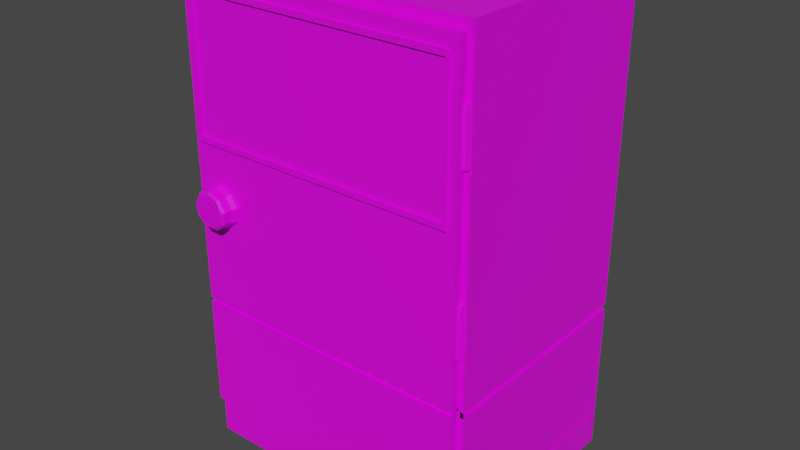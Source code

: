 # Source: electric_cabinet.blend  (saved by Blender 2.90.8; exported with 4.5.12 LTS)
import bpy
from mathutils import Matrix  # noqa: F401  (used for matrix-valued properties, if any)

bpy.ops.wm.read_factory_settings(use_empty=True)
scene = bpy.context.scene
scene.name = 'Scene'

# ---- collections
col_collection = bpy.data.collections.new('Collection'); scene.collection.children.link(col_collection)

# ---- images (referenced by path relative to the original .blend; pixels are not part of the script)
import os
ASSET_DIR = os.environ.get("B2B_ASSET_DIR", "")  # directory of the original .blend (textures are referenced by path, not embedded)
HERE = os.path.dirname(os.path.abspath(__file__))  # packed textures are extracted next to this script under _unpacked/

def load_image(name, relpath, width, height, colorspace="sRGB"):
    """Load a texture the original file referenced (path relative to the .blend, or extracted next to this script)."""
    p = next((c for c in (os.path.join(HERE, relpath), os.path.join(ASSET_DIR, relpath)) if relpath and os.path.exists(c)), "")
    if p:
        img = bpy.data.images.load(p, check_existing=True)
        img.name = name
    else:  # same state as the original file: an image datablock whose file is absent (Cycles renders it pink)
        img = bpy.data.images.new(name, width, height)
        img.source = "FILE"
        img.filepath = "//" + (relpath or name)
    img.colorspace_settings.name = colorspace
    return img
img_imphenziapalette01_png = load_image('ImphenziaPalette01.png', 'ImphenziaPalette01.png', 1024, 1024, 'sRGB')

# ---- materials (node trees are filled in below, after node groups)
mat_material = bpy.data.materials.new('Material')
mat_material.alpha_threshold = 0.0
mat_material.use_transparent_shadow = False
mat_material.line_color = (0.0, 0.0, 0.0, 1.0)

# ---- material node trees
mat_material.use_nodes = True; mat_material.node_tree.nodes.clear()
_N = mat_material.node_tree.nodes; _L = mat_material.node_tree.links
n0 = _N.new('ShaderNodeOutputMaterial'); n0.name = 'Material Output'; n0.location = (300, 300)
n1 = _N.new('ShaderNodeTexImage'); n1.name = 'Image Texture'; n1.location = (-264, 215)
n1.image = img_imphenziapalette01_png
n1.interpolation = 'Closest'
n2 = _N.new('ShaderNodeBsdfPrincipled'); n2.name = 'Principled BSDF'; n2.location = (10, 300)
n2.distribution = 'GGX'
n2.subsurface_method = 'BURLEY'
n2.inputs[2].default_value = 0.4
n2.inputs[3].default_value = 1.45
n2.inputs[27].default_value = (0.0, 0.0, 0.0, 1.0)
n2.inputs[28].default_value = 1.0
_L.new(n2.outputs[0], n0.inputs[0])
_L.new(n1.outputs[0], n2.inputs[0])
n0.is_active_output = True

# ---- world
world_world = bpy.data.worlds.new('World'); scene.world = world_world
world_world.use_nodes = True; world_world.node_tree.nodes.clear()
_N = world_world.node_tree.nodes; _L = world_world.node_tree.links
n0 = _N.new('ShaderNodeOutputWorld'); n0.name = 'World Output'; n0.location = (300, 300)
n1 = _N.new('ShaderNodeBackground'); n1.name = 'Background'; n1.location = (10, 300)
n1.inputs[0].default_value = (0.05088, 0.05088, 0.05088, 1.0)
_L.new(n1.outputs[0], n0.inputs[0])
n0.is_active_output = True
world_world.color = (0.05088, 0.05088, 0.05088)
world_world.use_sun_shadow = False
world_world.sun_shadow_jitter_overblur = 0.0

# ---- meshes
me_cube_001 = bpy.data.meshes.new('Cube.001')
me_cube_001.from_pydata([(-1.0, -1.0, -1.0), (-0.9625, -1.0, 0.9625), (-1.0, 1.0, -1.0), (-1.0, 1.0, 1.0), (1.0, -1.0, -1.0), (0.9625, -1.0, 0.9625), (1.0, 1.0, -1.0), (1.0, 1.0, 1.0), (-1.0, -1.0, -0.8606), (-1.0, 1.0, -0.8606), (1.0, 1.0, -0.8606), (1.0, -1.0, -0.8606), (-0.9625, -1.0, -0.8105), (-1.0, 1.0, -0.848), (1.0, 1.0, -0.848), (0.9625, -1.0, -0.8105), (-1.0, -1.0, -0.848), (-1.0, -1.0, 1.0), (1.0, -1.0, 1.0), (1.0, -1.0, -0.848), (-1.0, -1.0, -0.3462), (-1.0, 1.0, -0.3462), (1.0, 1.0, -0.3462), (1.0, -1.0, -0.3462), (-0.9625, -1.0, -0.3291), (0.9625, -1.0, -0.3291), (-1.0, 1.0, -0.3685), (1.0, 1.0, -0.3685), (1.0, -1.0, -0.3685), (0.9625, -1.0, -0.3505), (-1.0, -1.0, -0.3685), (-0.9625, -1.0, -0.3505), (-0.9625, 0.9588, 0.9625), (0.9625, 0.9588, 0.9625), (-0.9625, 0.9588, -0.8105), (0.9625, 0.9588, -0.8105), (-0.9625, 0.9588, -0.3291), (0.9625, 0.9588, -0.3291), (0.9625, 0.9588, -0.3505), (-0.9625, 0.9588, -0.3505), (-0.9833, 0.9833, -0.848), (-0.9833, 0.9833, -0.8606), (0.9833, 0.9833, -0.848), (0.9833, 0.9833, -0.8606), (0.9764, -1.0, -0.848), (0.9764, -1.0, -0.8606), (-0.9764, -1.0, -0.8606), (-0.9764, -1.0, -0.848), (-0.9761, -1.0, -0.3685), (-0.9761, -1.0, -0.3462), (0.9831, 0.9831, -0.3462), (0.9761, -1.0, -0.3462), (-0.9831, 0.9831, -0.3462), (-0.9831, 0.9831, -0.3685), (0.9831, 0.9831, -0.3685), (0.9761, -1.0, -0.3685), (0.9544, -0.94, 0.7056), (0.9544, -0.94, 0.7468), (0.9834, -0.956, 0.7056), (0.9834, -0.956, 0.7468), (0.9954, -0.9947, 0.7056), (0.9954, -0.9947, 0.7468), (0.9834, -1.033, 0.7056), (0.9834, -1.033, 0.7468), (0.9544, -1.049, 0.7056), (0.9544, -1.049, 0.7468), (0.9253, -1.033, 0.7056), (0.9253, -1.033, 0.7468), (0.9133, -0.9947, 0.7056), (0.9133, -0.9947, 0.7468), (0.9253, -0.956, 0.7056), (0.9253, -0.956, 0.7468), (0.9544, -0.94, 0.6229), (0.9544, -0.94, 0.664), (0.9834, -0.956, 0.6229), (0.9834, -0.956, 0.664), (0.9954, -0.9947, 0.6229), (0.9954, -0.9947, 0.664), (0.9834, -1.033, 0.6229), (0.9834, -1.033, 0.664), (0.9544, -1.049, 0.6229), (0.9544, -1.049, 0.664), (0.9253, -1.033, 0.6229), (0.9253, -1.033, 0.664), (0.9133, -0.9947, 0.6229), (0.9133, -0.9947, 0.664), (0.9253, -0.956, 0.6229), (0.9253, -0.956, 0.664), (0.9544, -0.94, 0.5402), (0.9544, -0.94, 0.5813), (0.9834, -0.956, 0.5402), (0.9834, -0.956, 0.5813), (0.9954, -0.9947, 0.5402), (0.9954, -0.9947, 0.5813), (0.9834, -1.033, 0.5402), (0.9834, -1.033, 0.5813), (0.9544, -1.049, 0.5402), (0.9544, -1.049, 0.5813), (0.9253, -1.033, 0.5402), (0.9253, -1.033, 0.5813), (0.9133, -0.9947, 0.5402), (0.9133, -0.9947, 0.5813), (0.9253, -0.956, 0.5402), (0.9253, -0.956, 0.5813), (0.9544, -0.94, 0.03313), (0.9544, -0.94, 0.07429), (0.9834, -0.956, 0.03313), (0.9834, -0.956, 0.07429), (0.9954, -0.9947, 0.03313), (0.9954, -0.9947, 0.07429), (0.9834, -1.033, 0.03313), (0.9834, -1.033, 0.07429), (0.9544, -1.049, 0.03313), (0.9544, -1.049, 0.07429), (0.9253, -1.033, 0.03313), (0.9253, -1.033, 0.07429), (0.9133, -0.9947, 0.03313), (0.9133, -0.9947, 0.07429), (0.9253, -0.956, 0.03313), (0.9253, -0.956, 0.07429), (0.9544, -0.94, -0.04959), (0.9544, -0.94, -0.008435), (0.9834, -0.956, -0.04959), (0.9834, -0.956, -0.008435), (0.9954, -0.9947, -0.04959), (0.9954, -0.9947, -0.008435), (0.9834, -1.033, -0.04959), (0.9834, -1.033, -0.008435), (0.9544, -1.049, -0.04959), (0.9544, -1.049, -0.008435), (0.9253, -1.033, -0.04959), (0.9253, -1.033, -0.008435), (0.9133, -0.9947, -0.04959), (0.9133, -0.9947, -0.008435), (0.9253, -0.956, -0.04959), (0.9253, -0.956, -0.008435), (0.9544, -0.94, -0.1323), (0.9544, -0.94, -0.09116), (0.9834, -0.956, -0.1323), (0.9834, -0.956, -0.09116), (0.9954, -0.9947, -0.1323), (0.9954, -0.9947, -0.09116), (0.9834, -1.033, -0.1323), (0.9834, -1.033, -0.09116), (0.9544, -1.049, -0.1323), (0.9544, -1.049, -0.09116), (0.9253, -1.033, -0.1323), (0.9253, -1.033, -0.09116), (0.9133, -0.9947, -0.1323), (0.9133, -0.9947, -0.09116), (0.9253, -0.956, -0.1323), (0.9253, -0.956, -0.09116)], [], [(20, 17, 3, 21), (21, 3, 7, 22), (22, 7, 18, 23), (2, 6, 4, 0), (7, 3, 17, 18), (4, 11, 8, 0), (6, 10, 11, 4), (2, 9, 10, 6), (0, 8, 9, 2), (47, 46, 45, 44), (13, 14, 42, 40), (11, 10, 43, 45), (24, 1, 17, 20), (1, 5, 18, 17), (29, 15, 19, 28), (15, 12, 16, 19), (5, 25, 23, 18), (31, 24, 20, 30), (22, 23, 51, 50), (28, 27, 54, 55), (20, 21, 52, 49), (16, 30, 26, 13), (13, 26, 27, 14), (14, 27, 28, 19), (12, 31, 30, 16), (25, 29, 28, 23), (29, 25, 37, 38), (1, 24, 36, 32), (12, 15, 35, 34), (24, 31, 39, 36), (5, 1, 32, 33), (31, 12, 34, 39), (25, 5, 33, 37), (15, 29, 38, 35), (36, 39, 34, 35, 38, 37, 33, 32), (43, 42, 44, 45), (41, 40, 42, 43), (46, 47, 40, 41), (10, 9, 41, 43), (16, 13, 40, 47), (14, 19, 44, 42), (9, 8, 46, 41), (54, 50, 51, 55), (53, 52, 50, 54), (48, 49, 52, 53), (26, 30, 48, 53), (23, 28, 55, 51), (30, 20, 49, 48), (21, 22, 50, 52), (27, 26, 53, 54), (56, 57, 59, 58), (58, 59, 61, 60), (60, 61, 63, 62), (62, 63, 65, 64), (64, 65, 67, 66), (66, 67, 69, 68), (59, 57, 71, 69, 67, 65, 63, 61), (68, 69, 71, 70), (70, 71, 57, 56), (56, 58, 60, 62, 64, 66, 68, 70), (72, 73, 75, 74), (74, 75, 77, 76), (76, 77, 79, 78), (78, 79, 81, 80), (80, 81, 83, 82), (82, 83, 85, 84), (75, 73, 87, 85, 83, 81, 79, 77), (84, 85, 87, 86), (86, 87, 73, 72), (72, 74, 76, 78, 80, 82, 84, 86), (88, 89, 91, 90), (90, 91, 93, 92), (92, 93, 95, 94), (94, 95, 97, 96), (96, 97, 99, 98), (98, 99, 101, 100), (91, 89, 103, 101, 99, 97, 95, 93), (100, 101, 103, 102), (102, 103, 89, 88), (88, 90, 92, 94, 96, 98, 100, 102), (104, 105, 107, 106), (106, 107, 109, 108), (108, 109, 111, 110), (110, 111, 113, 112), (112, 113, 115, 114), (114, 115, 117, 116), (107, 105, 119, 117, 115, 113, 111, 109), (116, 117, 119, 118), (118, 119, 105, 104), (104, 106, 108, 110, 112, 114, 116, 118), (120, 121, 123, 122), (122, 123, 125, 124), (124, 125, 127, 126), (126, 127, 129, 128), (128, 129, 131, 130), (130, 131, 133, 132), (123, 121, 135, 133, 131, 129, 127, 125), (132, 133, 135, 134), (134, 135, 121, 120), (120, 122, 124, 126, 128, 130, 132, 134), (136, 137, 139, 138), (138, 139, 141, 140), (140, 141, 143, 142), (142, 143, 145, 144), (144, 145, 147, 146), (146, 147, 149, 148), (139, 137, 151, 149, 147, 145, 143, 141), (148, 149, 151, 150), (150, 151, 137, 136), (136, 138, 140, 142, 144, 146, 148, 150)])
_uv = me_cube_001.uv_layers.new(name='UVMap')
_uv.uv.foreach_set('vector', [0.3031, 0.0669, 0.3031, 0.0669, 0.3031, 0.0669, 0.3031, 0.0669, 0.3031, 0.0669, 0.3031, 0.0669, 0.3031, 0.0669, 0.3031, 0.0669, 0.3031, 0.0669, 0.3031, 0.0669, 0.3031, 0.0669, 0.3031, 0.0669, 0.3031, 0.0669, 0.3031, 0.0669, 0.3031, 0.0669, 0.3031, 0.0669, 0.3031, 0.0669, 0.3031, 0.0669, 0.3031, 0.0669, 0.3031, 0.0669, 0.3031, 0.0669, 0.3031, 0.0669, 0.3031, 0.0669, 0.3031, 0.0669, 0.3031, 0.0669, 0.3031, 0.0669, 0.3031, 0.0669, 0.3031, 0.0669, 0.3031, 0.0669, 0.3031, 0.0669, 0.3031, 0.0669, 0.3031, 0.0669, 0.3031, 0.0669, 0.3031, 0.0669, 0.3031, 0.0669, 0.3031, 0.0669, 0.3031, 0.0669, 0.3031, 0.0669, 0.3031, 0.0669, 0.3031, 0.0669, 0.3031, 0.0669, 0.3031, 0.0669, 0.3031, 0.0669, 0.3031, 0.0669, 0.3031, 0.0669, 0.3031, 0.0669, 0.3031, 0.0669, 0.3031, 0.0669, 0.3031, 0.0669, 0.3031, 0.0669, 0.3031, 0.0669, 0.3031, 0.0669, 0.3031, 0.0669, 0.3031, 0.0669, 0.3031, 0.0669, 0.3031, 0.0669, 0.3031, 0.0669, 0.3031, 0.0669, 0.3031, 0.0669, 0.3031, 0.0669, 0.3031, 0.0669, 0.3031, 0.0669, 0.3031, 0.0669, 0.3031, 0.0669, 0.3031, 0.0669, 0.3031, 0.0669, 0.3031, 0.0669, 0.3031, 0.0669, 0.3031, 0.0669, 0.3031, 0.0669, 0.3031, 0.0669, 0.3031, 0.0669, 0.3031, 0.0669, 0.3031, 0.0669, 0.3031, 0.0669, 0.3031, 0.0669, 0.3031, 0.0669, 0.3031, 0.0669, 0.3031, 0.0669, 0.3031, 0.0669, 0.3031, 0.0669, 0.3031, 0.0669, 0.3031, 0.0669, 0.3031, 0.0669, 0.3031, 0.0669, 0.3031, 0.0669, 0.3031, 0.0669, 0.3031, 0.0669, 0.3031, 0.0669, 0.3031, 0.0669, 0.3031, 0.0669, 0.3031, 0.0669, 0.3031, 0.0669, 0.3031, 0.0669, 0.3031, 0.0669, 0.3031, 0.0669, 0.3031, 0.0669, 0.3031, 0.0669, 0.3031, 0.0669, 0.3031, 0.0669, 0.3031, 0.0669, 0.3031, 0.0669, 0.3031, 0.0669, 0.3031, 0.0669, 0.3031, 0.0669, 0.3031, 0.0669, 0.3031, 0.0669, 0.3031, 0.0669, 0.3031, 0.0669, 0.3031, 0.0669, 0.3031, 0.0669, 0.3031, 0.0669, 0.3031, 0.0669, 0.3031, 0.0669, 0.3031, 0.0669, 0.3031, 0.0669, 0.3031, 0.0669, 0.3031, 0.0669, 0.3031, 0.0669, 0.3031, 0.0669, 0.3031, 0.0669, 0.3031, 0.0669, 0.3031, 0.0669, 0.3031, 0.0669, 0.3031, 0.0669, 0.3031, 0.0669, 0.3031, 0.0669, 0.3031, 0.0669, 0.3031, 0.0669, 0.3031, 0.0669, 0.3031, 0.0669, 0.3031, 0.0669, 0.3031, 0.0669, 0.3031, 0.0669, 0.3031, 0.0669, 0.3031, 0.0669, 0.3031, 0.0669, 0.3031, 0.0669, 0.3031, 0.0669, 0.3031, 0.0669, 0.3031, 0.0669, 0.3031, 0.0669, 0.3031, 0.0669, 0.3031, 0.0669, 0.3031, 0.0669, 0.3031, 0.0669, 0.3031, 0.0669, 0.3031, 0.0669, 0.3031, 0.0669, 0.3031, 0.0669, 0.3031, 0.0669, 0.3031, 0.0669, 0.3031, 0.0669, 0.3031, 0.0669, 0.3031, 0.0669, 0.3031, 0.0669, 0.3031, 0.0669, 0.3031, 0.0669, 0.3031, 0.0669, 0.3031, 0.0669, 0.3031, 0.0669, 0.3031, 0.0669, 0.3031, 0.0669, 0.3031, 0.0669, 0.3031, 0.0669, 0.3031, 0.0669, 0.3031, 0.0669, 0.3031, 0.0669, 0.3031, 0.0669, 0.3031, 0.0669, 0.3031, 0.0669, 0.3031, 0.0669, 0.3031, 0.0669, 0.3031, 0.0669, 0.3031, 0.0669, 0.3031, 0.0669, 0.3031, 0.0669, 0.3031, 0.0669, 0.3031, 0.0669, 0.3031, 0.0669, 0.3031, 0.0669, 0.3031, 0.0669, 0.3031, 0.0669, 0.3031, 0.0669, 0.3031, 0.0669, 0.3031, 0.0669, 0.3031, 0.0669, 0.3031, 0.0669, 0.3031, 0.0669, 0.3031, 0.0669, 0.3031, 0.0669, 0.3031, 0.0669, 0.3031, 0.0669, 0.3031, 0.0669, 0.3031, 0.0669, 0.3031, 0.0669, 0.3031, 0.0669, 0.3031, 0.0669, 0.3031, 0.0669, 0.3031, 0.0669, 0.3031, 0.0669, 0.3031, 0.0669, 0.3031, 0.0669, 0.3031, 0.0669, 0.4311, 0.9208, 0.4311, 0.9208, 0.4311, 0.9208, 0.4311, 0.9208, 0.4311, 0.9208, 0.4311, 0.9208, 0.4311, 0.9208, 0.4311, 0.9208, 0.4311, 0.9208, 0.4311, 0.9208, 0.4311, 0.9208, 0.4311, 0.9208, 0.4311, 0.9208, 0.4311, 0.9208, 0.4311, 0.9208, 0.4311, 0.9208, 0.4311, 0.9208, 0.4311, 0.9208, 0.4311, 0.9208, 0.4311, 0.9208, 0.4311, 0.9208, 0.4311, 0.9208, 0.4311, 0.9208, 0.4311, 0.9208, 0.4311, 0.9208, 0.4311, 0.9208, 0.4311, 0.9208, 0.4311, 0.9208, 0.4311, 0.9208, 0.4311, 0.9208, 0.4311, 0.9208, 0.4311, 0.9208, 0.4311, 0.9208, 0.4311, 0.9208, 0.4311, 0.9208, 0.4311, 0.9208, 0.4311, 0.9208, 0.4311, 0.9208, 0.4311, 0.9208, 0.4311, 0.9208, 0.4311, 0.9208, 0.4311, 0.9208, 0.4311, 0.9208, 0.4311, 0.9208, 0.4311, 0.9208, 0.4311, 0.9208, 0.4311, 0.9208, 0.4311, 0.9208, 0.4311, 0.9208, 0.4311, 0.9208, 0.4311, 0.9208, 0.4311, 0.9208, 0.4311, 0.9208, 0.4311, 0.9208, 0.4311, 0.9208, 0.4311, 0.9208, 0.4311, 0.9208, 0.4311, 0.9208, 0.4311, 0.9208, 0.4311, 0.9208, 0.4311, 0.9208, 0.4311, 0.9208, 0.4311, 0.9208, 0.4311, 0.9208, 0.4311, 0.9208, 0.4311, 0.9208, 0.4311, 0.9208, 0.4311, 0.9208, 0.4311, 0.9208, 0.4311, 0.9208, 0.4311, 0.9208, 0.4311, 0.9208, 0.4311, 0.9208, 0.4311, 0.9208, 0.4311, 0.9208, 0.4311, 0.9208, 0.4311, 0.9208, 0.4311, 0.9208, 0.4311, 0.9208, 0.4311, 0.9208, 0.4311, 0.9208, 0.4311, 0.9208, 0.4311, 0.9208, 0.4311, 0.9208, 0.4311, 0.9208, 0.4311, 0.9208, 0.4311, 0.9208, 0.4311, 0.9208, 0.4311, 0.9208, 0.4311, 0.9208, 0.4311, 0.9208, 0.4311, 0.9208, 0.4311, 0.9208, 0.4311, 0.9208, 0.4311, 0.9208, 0.4311, 0.9208, 0.4311, 0.9208, 0.4311, 0.9208, 0.4311, 0.9208, 0.4311, 0.9208, 0.4311, 0.9208, 0.4311, 0.9208, 0.4311, 0.9208, 0.4311, 0.9208, 0.4311, 0.9208, 0.4311, 0.9208, 0.4311, 0.9208, 0.4311, 0.9208, 0.4311, 0.9208, 0.4311, 0.9208, 0.4311, 0.9208, 0.4311, 0.9208, 0.4311, 0.9208, 0.4311, 0.9208, 0.4311, 0.9208, 0.4311, 0.9208, 0.4311, 0.9208, 0.4311, 0.9208, 0.4311, 0.9208, 0.4311, 0.9208, 0.4311, 0.9208, 0.4311, 0.9208, 0.4311, 0.9208, 0.4311, 0.9208, 0.4311, 0.9208, 0.4311, 0.9208, 0.4311, 0.9208, 0.4311, 0.9208, 0.4311, 0.9208, 0.4311, 0.9208, 0.4311, 0.9208, 0.4311, 0.9208, 0.4311, 0.9208, 0.4311, 0.9208, 0.4311, 0.9208, 0.4311, 0.9208, 0.4311, 0.9208, 0.4311, 0.9208, 0.4311, 0.9208, 0.4311, 0.9208, 0.4311, 0.9208, 0.4311, 0.9208, 0.4311, 0.9208, 0.4311, 0.9208, 0.4311, 0.9208, 0.4311, 0.9208, 0.4311, 0.9208, 0.4311, 0.9208, 0.4311, 0.9208, 0.4311, 0.9208, 0.4311, 0.9208, 0.4311, 0.9208, 0.4311, 0.9208, 0.4311, 0.9208, 0.4311, 0.9208, 0.4311, 0.9208, 0.4311, 0.9208, 0.4311, 0.9208, 0.4311, 0.9208, 0.4311, 0.9208, 0.4311, 0.9208, 0.4311, 0.9208, 0.4311, 0.9208, 0.4311, 0.9208, 0.4311, 0.9208, 0.4311, 0.9208, 0.4311, 0.9208, 0.4311, 0.9208, 0.4311, 0.9208, 0.4311, 0.9208, 0.4311, 0.9208, 0.4311, 0.9208, 0.4311, 0.9208, 0.4311, 0.9208, 0.4311, 0.9208, 0.4311, 0.9208, 0.4311, 0.9208, 0.4311, 0.9208, 0.4311, 0.9208, 0.4311, 0.9208, 0.4311, 0.9208, 0.4311, 0.9208, 0.4311, 0.9208, 0.4311, 0.9208, 0.4311, 0.9208, 0.4311, 0.9208, 0.4311, 0.9208, 0.4311, 0.9208, 0.4311, 0.9208, 0.4311, 0.9208, 0.4311, 0.9208, 0.4311, 0.9208, 0.4311, 0.9208, 0.4311, 0.9208, 0.4311, 0.9208, 0.4311, 0.9208, 0.4311, 0.9208, 0.4311, 0.9208, 0.4311, 0.9208, 0.4311, 0.9208, 0.4311, 0.9208, 0.4311, 0.9208, 0.4311, 0.9208, 0.4311, 0.9208, 0.4311, 0.9208, 0.4311, 0.9208, 0.4311, 0.9208, 0.4311, 0.9208, 0.4311, 0.9208, 0.4311, 0.9208, 0.4311, 0.9208, 0.4311, 0.9208, 0.4311, 0.9208, 0.4311, 0.9208, 0.4311, 0.9208, 0.4311, 0.9208, 0.4311, 0.9208, 0.4311, 0.9208, 0.4311, 0.9208, 0.4311, 0.9208, 0.4311, 0.9208, 0.4311, 0.9208, 0.4311, 0.9208, 0.4311, 0.9208, 0.4311, 0.9208, 0.4311, 0.9208, 0.4311, 0.9208, 0.4311, 0.9208, 0.4311, 0.9208, 0.4311, 0.9208, 0.4311, 0.9208, 0.4311, 0.9208, 0.4311, 0.9208, 0.4311, 0.9208, 0.4311, 0.9208, 0.4311, 0.9208, 0.4311, 0.9208, 0.4311, 0.9208, 0.4311, 0.9208, 0.4311, 0.9208, 0.4311, 0.9208, 0.4311, 0.9208, 0.4311, 0.9208, 0.4311, 0.9208, 0.4311, 0.9208, 0.4311, 0.9208, 0.4311, 0.9208, 0.4311, 0.9208, 0.4311, 0.9208, 0.4311, 0.9208, 0.4311, 0.9208, 0.4311, 0.9208, 0.4311, 0.9208, 0.4311, 0.9208, 0.4311, 0.9208, 0.4311, 0.9208, 0.4311, 0.9208, 0.4311, 0.9208, 0.4311, 0.9208, 0.4311, 0.9208, 0.4311, 0.9208, 0.4311, 0.9208, 0.4311, 0.9208, 0.4311, 0.9208, 0.4311, 0.9208, 0.4311, 0.9208, 0.4311, 0.9208, 0.4311, 0.9208, 0.4311, 0.9208, 0.4311, 0.9208, 0.4311, 0.9208, 0.4311, 0.9208, 0.4311, 0.9208, 0.4311, 0.9208, 0.4311, 0.9208, 0.4311, 0.9208, 0.4311, 0.9208, 0.4311, 0.9208, 0.4311, 0.9208, 0.4311, 0.9208, 0.4311, 0.9208, 0.4311, 0.9208, 0.4311, 0.9208, 0.4311, 0.9208, 0.4311, 0.9208, 0.4311, 0.9208, 0.4311, 0.9208, 0.4311, 0.9208])
me_cube_001.materials.append(mat_material)
me_cube_001.use_remesh_fix_poles = True
me_cube_001.use_remesh_preserve_attributes = False
me_cube_001.use_mirror_vertex_groups = False
me_cube_001.update()
me_cube_002 = bpy.data.meshes.new('Cube.002')
me_cube_002.from_pydata([(-0.9625, -1.0, 0.9625), (0.9625, -1.0, 0.9625), (-0.9625, -1.0, -0.8105), (0.9625, -1.0, -0.8105), (-0.9625, -1.051, -0.8105), (-0.9625, -1.051, 0.9625), (0.9625, -1.051, 0.9625), (0.9625, -1.051, -0.8105), (-0.9625, -1.0, -0.3291), (0.9625, -1.0, -0.3291), (-0.9625, -1.051, -0.3291), (0.9625, -1.051, -0.3291), (0.9625, -1.0, -0.3505), (0.9625, -1.051, -0.3505), (-0.9625, -1.0, -0.3505), (-0.9625, -1.051, -0.3505), (-0.9625, -1.022, -0.3505), (-0.9625, -1.022, -0.3291), (0.9625, -1.022, -0.3291), (0.9625, -1.022, -0.3505), (0.9625, -0.9989, 0.9618), (-0.9625, -0.9989, 0.9618), (0.9625, -0.9989, -0.8112), (-0.9625, -0.9989, -0.8112), (0.9625, -0.9484, -0.8112), (0.9625, -0.9484, 0.9618), (-0.9625, -0.9484, 0.9618), (-0.9625, -0.9484, -0.8112), (0.9625, -0.9989, -0.3298), (-0.9625, -0.9989, -0.3298), (0.9625, -0.9484, -0.3298), (-0.9625, -0.9484, -0.3298), (-0.9625, -0.9989, -0.3511), (-0.9625, -0.9484, -0.3511), (0.9625, -0.9989, -0.3511), (0.9625, -0.9484, -0.3511), (0.9625, -0.9772, -0.3511), (0.9625, -0.9772, -0.3298), (-0.9625, -0.9772, -0.3298), (-0.9625, -0.9772, -0.3511), (-0.9625, -1.0, 0.2822), (-0.9625, -1.051, 0.2822), (0.9625, -1.0, 0.2822), (0.9625, -1.051, 0.2822), (0.9101, -1.051, 0.3346), (0.9101, -1.051, 0.9101), (-0.9101, -1.051, 0.9101), (-0.9101, -1.051, 0.3346), (0.9101, -1.069, 0.9101), (0.9101, -1.069, 0.3346), (-0.9101, -1.069, 0.3346), (-0.9101, -1.069, 0.9101), (0.8882, -1.069, 0.3565), (0.8882, -1.069, 0.8882), (-0.8882, -1.069, 0.8882), (-0.8882, -1.069, 0.3565), (0.8882, -1.051, 0.8882), (0.8882, -1.051, 0.3565), (-0.8882, -1.051, 0.3565), (-0.8882, -1.051, 0.8882), (0.9544, -0.9023, 0.6643), (0.9544, -0.9023, 0.7054), (0.9834, -0.9183, 0.6643), (0.9834, -0.9183, 0.7054), (0.9954, -0.957, 0.6643), (0.9954, -0.957, 0.7054), (0.9834, -0.9957, 0.6643), (0.9834, -0.9957, 0.7054), (0.9544, -1.012, 0.6643), (0.9544, -1.012, 0.7054), (0.9253, -0.9957, 0.6643), (0.9253, -0.9957, 0.7054), (0.9133, -0.957, 0.6643), (0.9133, -0.957, 0.7054), (0.9253, -0.9183, 0.6643), (0.9253, -0.9183, 0.7054), (0.9544, -0.9023, 0.5815), (0.9544, -0.9023, 0.6227), (0.9834, -0.9183, 0.5815), (0.9834, -0.9183, 0.6227), (0.9954, -0.957, 0.5815), (0.9954, -0.957, 0.6227), (0.9834, -0.9957, 0.5815), (0.9834, -0.9957, 0.6227), (0.9544, -1.012, 0.5815), (0.9544, -1.012, 0.6227), (0.9253, -0.9957, 0.5815), (0.9253, -0.9957, 0.6227), (0.9133, -0.957, 0.5815), (0.9133, -0.957, 0.6227), (0.9253, -0.9183, 0.5815), (0.9253, -0.9183, 0.6227), (0.9544, -0.9023, -0.008229), (0.9544, -0.9023, 0.03293), (0.9834, -0.9183, -0.008229), (0.9834, -0.9183, 0.03293), (0.9954, -0.957, -0.008229), (0.9954, -0.957, 0.03293), (0.9834, -0.9957, -0.008229), (0.9834, -0.9957, 0.03293), (0.9544, -1.012, -0.008229), (0.9544, -1.012, 0.03293), (0.9253, -0.9957, -0.008229), (0.9253, -0.9957, 0.03293), (0.9133, -0.957, -0.008229), (0.9133, -0.957, 0.03293), (0.9253, -0.9183, -0.008229), (0.9253, -0.9183, 0.03293), (0.9544, -0.9023, -0.09096), (0.9544, -0.9023, -0.0498), (0.9834, -0.9183, -0.09096), (0.9834, -0.9183, -0.0498), (0.9954, -0.957, -0.09096), (0.9954, -0.957, -0.0498), (0.9834, -0.9957, -0.09096), (0.9834, -0.9957, -0.0498), (0.9544, -1.012, -0.09096), (0.9544, -1.012, -0.0498), (0.9253, -0.9957, -0.09096), (0.9253, -0.9957, -0.0498), (0.9133, -0.957, -0.09096), (0.9133, -0.957, -0.0498), (0.9253, -0.9183, -0.09096), (0.9253, -0.9183, -0.0498)], [], [(42, 1, 6, 43), (45, 46, 51, 48), (14, 2, 4, 15), (2, 3, 7, 4), (1, 0, 5, 6), (40, 8, 10, 41), (12, 9, 18, 19), (3, 12, 13, 7), (7, 13, 15, 4), (8, 14, 16, 17), (19, 18, 17, 16), (11, 10, 17, 18), (15, 13, 19, 16), (29, 21, 26, 31), (31, 26, 25, 30), (34, 22, 24, 35), (22, 23, 27, 24), (21, 20, 25, 26), (20, 28, 30, 25), (32, 29, 38, 39), (23, 32, 33, 27), (27, 33, 35, 24), (28, 34, 36, 37), (39, 38, 37, 36), (31, 30, 37, 38), (35, 33, 39, 36), (0, 40, 41, 5), (11, 43, 41, 10), (9, 42, 43, 11), (43, 6, 45, 44), (6, 5, 46, 45), (5, 41, 47, 46), (41, 43, 44, 47), (54, 55, 58, 59), (44, 45, 48, 49), (46, 47, 50, 51), (47, 44, 49, 50), (49, 48, 53, 52), (48, 51, 54, 53), (51, 50, 55, 54), (50, 49, 52, 55), (57, 56, 59, 58), (55, 52, 57, 58), (53, 54, 59, 56), (52, 53, 56, 57), (60, 61, 63, 62), (62, 63, 65, 64), (64, 65, 67, 66), (66, 67, 69, 68), (68, 69, 71, 70), (70, 71, 73, 72), (63, 61, 75, 73, 71, 69, 67, 65), (72, 73, 75, 74), (74, 75, 61, 60), (60, 62, 64, 66, 68, 70, 72, 74), (76, 77, 79, 78), (78, 79, 81, 80), (80, 81, 83, 82), (82, 83, 85, 84), (84, 85, 87, 86), (86, 87, 89, 88), (79, 77, 91, 89, 87, 85, 83, 81), (88, 89, 91, 90), (90, 91, 77, 76), (76, 78, 80, 82, 84, 86, 88, 90), (92, 93, 95, 94), (94, 95, 97, 96), (96, 97, 99, 98), (98, 99, 101, 100), (100, 101, 103, 102), (102, 103, 105, 104), (95, 93, 107, 105, 103, 101, 99, 97), (104, 105, 107, 106), (106, 107, 93, 92), (92, 94, 96, 98, 100, 102, 104, 106), (108, 109, 111, 110), (110, 111, 113, 112), (112, 113, 115, 114), (114, 115, 117, 116), (116, 117, 119, 118), (118, 119, 121, 120), (111, 109, 123, 121, 119, 117, 115, 113), (120, 121, 123, 122), (122, 123, 109, 108), (108, 110, 112, 114, 116, 118, 120, 122)])
_uv = me_cube_002.uv_layers.new(name='UVMap')
_uv.uv.foreach_set('vector', [0.3007, 0.06206, 0.3007, 0.06206, 0.3007, 0.06206, 0.3007, 0.06206, 0.3007, 0.06206, 0.3007, 0.06206, 0.3007, 0.06206, 0.3007, 0.06206, 0.3007, 0.06206, 0.3007, 0.06206, 0.3007, 0.06206, 0.3007, 0.06206, 0.3007, 0.06206, 0.3007, 0.06206, 0.3007, 0.06206, 0.3007, 0.06206, 0.3007, 0.06206, 0.3007, 0.06206, 0.3007, 0.06206, 0.3007, 0.06206, 0.3007, 0.06206, 0.3007, 0.06206, 0.3007, 0.06206, 0.3007, 0.06206, 0.3007, 0.06206, 0.3007, 0.06206, 0.3007, 0.06206, 0.3007, 0.06206, 0.3007, 0.06206, 0.3007, 0.06206, 0.3007, 0.06206, 0.3007, 0.06206, 0.3007, 0.06206, 0.3007, 0.06206, 0.3007, 0.06206, 0.3007, 0.06206, 0.3007, 0.06206, 0.3007, 0.06206, 0.3007, 0.06206, 0.3007, 0.06206, 0.3007, 0.06206, 0.3007, 0.06206, 0.3007, 0.06206, 0.3007, 0.06206, 0.3007, 0.06206, 0.3007, 0.06206, 0.3007, 0.06206, 0.3007, 0.06206, 0.3007, 0.06206, 0.3007, 0.06206, 0.3007, 0.06206, 0.3007, 0.06206, 0.3007, 0.06206, 0.3007, 0.06206, 0.3007, 0.06206, 0.3007, 0.06206, 0.3007, 0.06206, 0.3007, 0.06206, 0.3007, 0.06206, 0.3007, 0.06206, 0.3007, 0.06206, 0.3007, 0.06206, 0.3007, 0.06206, 0.3007, 0.06206, 0.3007, 0.06206, 0.3007, 0.06206, 0.3007, 0.06206, 0.3007, 0.06206, 0.3007, 0.06206, 0.3007, 0.06206, 0.3007, 0.06206, 0.3007, 0.06206, 0.3007, 0.06206, 0.3007, 0.06206, 0.3007, 0.06206, 0.3007, 0.06206, 0.3007, 0.06206, 0.3007, 0.06206, 0.3007, 0.06206, 0.3007, 0.06206, 0.3007, 0.06206, 0.3007, 0.06206, 0.3007, 0.06206, 0.3007, 0.06206, 0.3007, 0.06206, 0.3007, 0.06206, 0.3007, 0.06206, 0.3007, 0.06206, 0.3007, 0.06206, 0.3007, 0.06206, 0.3007, 0.06206, 0.3007, 0.06206, 0.3007, 0.06206, 0.3007, 0.06206, 0.3007, 0.06206, 0.3007, 0.06206, 0.3007, 0.06206, 0.3007, 0.06206, 0.3007, 0.06206, 0.3007, 0.06206, 0.3007, 0.06206, 0.3007, 0.06206, 0.3007, 0.06206, 0.3007, 0.06206, 0.3007, 0.06206, 0.3007, 0.06206, 0.3007, 0.06206, 0.3007, 0.06206, 0.3007, 0.06206, 0.3007, 0.06206, 0.3007, 0.06206, 0.3007, 0.06206, 0.3007, 0.06206, 0.3007, 0.06206, 0.3007, 0.06206, 0.3007, 0.06206, 0.3007, 0.06206, 0.3007, 0.06206, 0.3007, 0.06206, 0.3007, 0.06206, 0.3007, 0.06206, 0.3007, 0.06206, 0.3007, 0.06206, 0.3007, 0.06206, 0.3007, 0.06206, 0.3007, 0.06206, 0.3007, 0.06206, 0.3007, 0.06206, 0.3007, 0.06206, 0.3007, 0.06206, 0.3007, 0.06206, 0.3007, 0.06206, 0.3007, 0.06206, 0.3007, 0.06206, 0.3007, 0.06206, 0.3007, 0.06206, 0.3007, 0.06206, 0.3007, 0.06206, 0.3007, 0.06206, 0.3007, 0.06206, 0.3007, 0.06206, 0.3007, 0.06206, 0.3007, 0.06206, 0.3007, 0.06206, 0.3007, 0.06206, 0.3007, 0.06206, 0.3007, 0.06206, 0.3007, 0.06206, 0.3007, 0.06206, 0.3007, 0.06206, 0.3007, 0.06206, 0.3007, 0.06206, 0.3007, 0.06206, 0.3007, 0.06206, 0.3007, 0.06206, 0.3007, 0.06206, 0.3007, 0.06206, 0.3007, 0.06206, 0.3007, 0.06206, 0.3007, 0.06206, 0.3007, 0.06206, 0.3007, 0.06206, 0.3007, 0.06206, 0.3007, 0.06206, 0.5418, 0.9258, 0.5418, 0.9258, 0.5418, 0.9258, 0.5418, 0.9258, 0.3007, 0.06206, 0.3007, 0.06206, 0.3007, 0.06206, 0.3007, 0.06206, 0.3007, 0.06206, 0.3007, 0.06206, 0.3007, 0.06206, 0.3007, 0.06206, 0.3007, 0.06206, 0.3007, 0.06206, 0.3007, 0.06206, 0.3007, 0.06206, 0.4139, 0.9824, 0.4139, 0.9824, 0.4139, 0.9824, 0.4139, 0.9824, 0.4139, 0.9824, 0.4139, 0.9824, 0.4139, 0.9824, 0.4139, 0.9824, 0.4139, 0.9824, 0.4139, 0.9824, 0.4139, 0.9824, 0.4139, 0.9824, 0.4139, 0.9824, 0.4139, 0.9824, 0.4139, 0.9824, 0.4139, 0.9824, 0.4139, 0.9824, 0.4139, 0.9824, 0.4139, 0.9824, 0.4139, 0.9824, 0.4139, 0.9824, 0.4139, 0.9824, 0.4139, 0.9824, 0.4139, 0.9824, 0.4139, 0.9824, 0.4139, 0.9824, 0.4139, 0.9824, 0.4139, 0.9824, 0.4139, 0.9824, 0.4139, 0.9824, 0.4139, 0.9824, 0.4139, 0.9824, 0.4139, 0.9824, 0.4139, 0.9824, 0.4139, 0.9824, 0.4139, 0.9824, 0.4139, 0.9824, 0.4139, 0.9824, 0.4139, 0.9824, 0.4139, 0.9824, 0.4139, 0.9824, 0.4139, 0.9824, 0.4139, 0.9824, 0.4139, 0.9824, 0.4139, 0.9824, 0.4139, 0.9824, 0.4139, 0.9824, 0.4139, 0.9824, 0.4139, 0.9824, 0.4139, 0.9824, 0.4139, 0.9824, 0.4139, 0.9824, 0.4139, 0.9824, 0.4139, 0.9824, 0.4139, 0.9824, 0.4139, 0.9824, 0.4139, 0.9824, 0.4139, 0.9824, 0.4139, 0.9824, 0.4139, 0.9824, 0.4139, 0.9824, 0.4139, 0.9824, 0.4139, 0.9824, 0.4139, 0.9824, 0.4139, 0.9824, 0.4139, 0.9824, 0.4139, 0.9824, 0.4139, 0.9824, 0.4139, 0.9824, 0.4139, 0.9824, 0.4139, 0.9824, 0.4139, 0.9824, 0.4139, 0.9824, 0.4139, 0.9824, 0.4139, 0.9824, 0.4139, 0.9824, 0.4139, 0.9824, 0.4139, 0.9824, 0.4139, 0.9824, 0.4139, 0.9824, 0.4139, 0.9824, 0.4139, 0.9824, 0.4139, 0.9824, 0.4139, 0.9824, 0.4139, 0.9824, 0.4139, 0.9824, 0.4139, 0.9824, 0.4139, 0.9824, 0.4139, 0.9824, 0.4139, 0.9824, 0.4139, 0.9824, 0.4139, 0.9824, 0.4139, 0.9824, 0.4139, 0.9824, 0.4139, 0.9824, 0.4139, 0.9824, 0.4139, 0.9824, 0.4139, 0.9824, 0.4139, 0.9824, 0.4139, 0.9824, 0.4139, 0.9824, 0.4139, 0.9824, 0.4139, 0.9824, 0.4139, 0.9824, 0.4139, 0.9824, 0.4139, 0.9824, 0.4139, 0.9824, 0.4139, 0.9824, 0.4139, 0.9824, 0.4139, 0.9824, 0.4139, 0.9824, 0.4139, 0.9824, 0.4139, 0.9824, 0.4139, 0.9824, 0.4139, 0.9824, 0.4139, 0.9824, 0.4139, 0.9824, 0.4139, 0.9824, 0.4139, 0.9824, 0.4139, 0.9824, 0.4139, 0.9824, 0.4139, 0.9824, 0.4139, 0.9824, 0.4139, 0.9824, 0.4139, 0.9824, 0.4139, 0.9824, 0.4139, 0.9824, 0.4139, 0.9824, 0.4139, 0.9824, 0.4139, 0.9824, 0.4139, 0.9824, 0.4139, 0.9824, 0.4139, 0.9824, 0.4139, 0.9824, 0.4139, 0.9824, 0.4139, 0.9824, 0.4139, 0.9824, 0.4139, 0.9824, 0.4139, 0.9824, 0.4139, 0.9824, 0.4139, 0.9824, 0.4139, 0.9824, 0.4139, 0.9824, 0.4139, 0.9824, 0.4139, 0.9824, 0.4139, 0.9824, 0.4139, 0.9824, 0.4139, 0.9824, 0.4139, 0.9824, 0.4139, 0.9824, 0.4139, 0.9824, 0.4139, 0.9824, 0.4139, 0.9824, 0.4139, 0.9824, 0.4139, 0.9824, 0.4139, 0.9824, 0.4139, 0.9824, 0.4139, 0.9824, 0.4139, 0.9824, 0.4139, 0.9824, 0.4139, 0.9824, 0.4139, 0.9824, 0.4139, 0.9824, 0.4139, 0.9824, 0.4139, 0.9824, 0.4139, 0.9824, 0.4139, 0.9824, 0.4139, 0.9824, 0.4139, 0.9824, 0.4139, 0.9824, 0.4139, 0.9824, 0.4139, 0.9824, 0.4139, 0.9824, 0.4139, 0.9824, 0.4139, 0.9824, 0.4139, 0.9824, 0.4139, 0.9824, 0.4139, 0.9824, 0.4139, 0.9824, 0.4139, 0.9824, 0.4139, 0.9824, 0.4139, 0.9824, 0.4139, 0.9824, 0.4139, 0.9824, 0.4139, 0.9824, 0.4139, 0.9824, 0.4139, 0.9824, 0.4139, 0.9824, 0.4139, 0.9824, 0.4139, 0.9824, 0.4139, 0.9824, 0.4139, 0.9824])
me_cube_002.materials.append(mat_material)
me_cube_002.use_remesh_fix_poles = True
me_cube_002.use_remesh_preserve_attributes = False
me_cube_002.use_mirror_vertex_groups = False
me_cube_002.update()
me_cube_006 = bpy.data.meshes.new('Cube.006')
me_cube_006.from_pydata([(-0.7627, -1.154, 0.1248), (-0.7658, -1.154, 0.1188), (-0.7742, -1.154, 0.1151), (-0.7844, -1.154, 0.1151), (-0.7928, -1.154, 0.1188), (-0.7959, -1.154, 0.1248), (-0.7928, -1.154, 0.1307), (-0.7844, -1.154, 0.1344), (-0.7742, -1.154, 0.1344), (-0.7658, -1.154, 0.1307), (-0.7627, -1.17, 0.1248), (-0.7658, -1.17, 0.1188), (-0.7742, -1.17, 0.1151), (-0.7844, -1.17, 0.1151), (-0.7928, -1.17, 0.1188), (-0.7959, -1.17, 0.1248), (-0.7928, -1.17, 0.1307), (-0.7844, -1.17, 0.1344), (-0.7742, -1.17, 0.1344), (-0.7658, -1.17, 0.1307), (-0.7844, -1.17, 0.06547), (-0.7742, -1.17, 0.06547), (-0.6972, -1.11, 0.1599), (-0.7793, -1.11, 0.1781), (-0.7793, -0.8252, 0.1869), (-0.7793, -1.182, 0.1781), (-0.6879, -0.8252, 0.1666), (-0.6972, -1.182, 0.1599), (-0.6393, -0.8252, 0.1153), (-0.6535, -1.182, 0.1138), (-0.6562, -0.8252, 0.05699), (-0.6687, -1.182, 0.06138), (-0.7307, -0.8252, 0.01891), (-0.7356, -1.182, 0.02717), (-0.8279, -0.8252, 0.01891), (-0.823, -1.182, 0.02717), (-0.9024, -0.8252, 0.05699), (-0.8899, -1.182, 0.06138), (-0.9193, -0.8252, 0.1153), (-0.9051, -1.182, 0.1138), (-0.8707, -0.8252, 0.1666), (-0.8614, -1.182, 0.1599), (-0.6535, -1.11, 0.1138), (-0.6687, -1.11, 0.06138), (-0.7356, -1.11, 0.02717), (-0.823, -1.11, 0.02717), (-0.8899, -1.11, 0.06138), (-0.9051, -1.11, 0.1138), (-0.8614, -1.11, 0.1599), (-0.6879, -1.052, 0.1666), (-0.6393, -1.052, 0.1153), (-0.6562, -1.052, 0.05699), (-0.7307, -1.052, 0.01891), (-0.8279, -1.052, 0.01891), (-0.9024, -1.052, 0.05699), (-0.9193, -1.052, 0.1153), (-0.7793, -1.052, 0.1869), (-0.8707, -1.052, 0.1666), (-0.7793, -1.07, 0.1869), (-0.6879, -1.07, 0.1666), (-0.6393, -1.07, 0.1153), (-0.6562, -1.07, 0.05699), (-0.7307, -1.07, 0.01891), (-0.8279, -1.07, 0.01891), (-0.9024, -1.07, 0.05699), (-0.9193, -1.07, 0.1153), (-0.8707, -1.07, 0.1666), (-0.7082, -1.201, 0.1519), (-0.7793, -1.201, 0.1677), (-0.6704, -1.201, 0.112), (-0.6835, -1.201, 0.0666), (-0.7415, -1.201, 0.03697), (-0.8171, -1.201, 0.03697), (-0.8751, -1.201, 0.0666), (-0.8882, -1.201, 0.112), (-0.8504, -1.201, 0.1519), (-0.7959, -1.201, 0.1248), (-0.7844, -1.201, 0.1151), (-0.7742, -1.201, 0.1151), (-0.7658, -1.201, 0.1188), (-0.7928, -1.201, 0.1188), (-0.7742, -1.201, 0.06547), (-0.7844, -1.201, 0.06547), (-0.7742, -1.201, 0.1344), (-0.7658, -1.201, 0.1307), (-0.7844, -1.201, 0.1344), (-0.7928, -1.201, 0.1307), (-0.7627, -1.201, 0.1248)], [], [(3, 2, 7), (0, 19, 9), (9, 18, 8), (8, 17, 7), (7, 16, 6), (6, 15, 5), (5, 14, 4), (4, 13, 3), (3, 12, 2), (2, 11, 1), (1, 10, 0), (10, 84, 19), (19, 83, 18), (18, 85, 17), (17, 86, 16), (16, 76, 15), (15, 80, 14), (14, 77, 13), (12, 79, 11), (11, 87, 10), (21, 78, 12), (20, 81, 21), (20, 12, 13), (59, 22, 42, 60), (23, 25, 27, 22), (60, 42, 43, 61), (22, 27, 29, 42), (61, 43, 44, 62), (42, 29, 31, 43), (62, 44, 45, 63), (43, 31, 33, 44), (63, 45, 46, 64), (44, 33, 35, 45), (64, 46, 47, 65), (45, 35, 37, 46), (65, 47, 48, 66), (46, 37, 39, 47), (27, 25, 68, 67), (66, 48, 23, 58), (47, 39, 41, 48), (58, 23, 22, 59), (48, 41, 25, 23), (24, 26, 28, 30, 32, 34, 36, 38, 40), (24, 56, 49, 26), (40, 57, 56, 24), (38, 55, 57, 40), (36, 54, 55, 38), (34, 53, 54, 36), (32, 52, 53, 34), (30, 51, 52, 32), (28, 50, 51, 30), (26, 49, 50, 28), (56, 58, 59, 49), (57, 66, 58, 56), (55, 65, 66, 57), (54, 64, 65, 55), (53, 63, 64, 54), (52, 62, 63, 53), (51, 61, 62, 52), (50, 60, 61, 51), (49, 59, 60, 50), (67, 87, 79, 78, 81, 82, 77, 80, 76, 75, 74, 73, 72, 71, 70, 69), (39, 37, 73, 74), (35, 33, 71, 72), (31, 29, 69, 70), (25, 41, 75, 68), (41, 39, 74, 75), (37, 35, 72, 73), (33, 31, 70, 71), (29, 27, 67, 69), (20, 77, 82), (75, 76, 86, 85, 83, 84, 87, 67, 68), (1, 0, 9), (9, 8, 1), (8, 7, 2), (1, 8, 2), (7, 6, 3), (6, 5, 4), (3, 6, 4), (0, 10, 19), (9, 19, 18), (8, 18, 17), (7, 17, 16), (6, 16, 15), (5, 15, 14), (4, 14, 13), (3, 13, 12), (2, 12, 11), (1, 11, 10), (10, 87, 84), (19, 84, 83), (18, 83, 85), (17, 85, 86), (16, 86, 76), (15, 76, 80), (14, 80, 77), (12, 78, 79), (11, 79, 87), (21, 81, 78), (20, 82, 81), (20, 21, 12), (20, 13, 77)])
_uv = me_cube_006.uv_layers.new(name='UVMap')
_uv.uv.foreach_set('vector', [0.4188, 0.9184, 0.4188, 0.9184, 0.4188, 0.9184, 0.4188, 0.9184, 0.4188, 0.9184, 0.4188, 0.9184, 0.4188, 0.9184, 0.4188, 0.9184, 0.4188, 0.9184, 0.4188, 0.9184, 0.4188, 0.9184, 0.4188, 0.9184, 0.4188, 0.9184, 0.4188, 0.9184, 0.4188, 0.9184, 0.4188, 0.9184, 0.4188, 0.9184, 0.4188, 0.9184, 0.4188, 0.9184, 0.4188, 0.9184, 0.4188, 0.9184, 0.4188, 0.9184, 0.4188, 0.9184, 0.4188, 0.9184, 0.4188, 0.9184, 0.4188, 0.9184, 0.4188, 0.9184, 0.4188, 0.9184, 0.4188, 0.9184, 0.4188, 0.9184, 0.4188, 0.9184, 0.4188, 0.9184, 0.4188, 0.9184, 0.4188, 0.9184, 0.4188, 0.9184, 0.4188, 0.9184, 0.4188, 0.9184, 0.4188, 0.9184, 0.4188, 0.9184, 0.4188, 0.9184, 0.4188, 0.9184, 0.4188, 0.9184, 0.4188, 0.9184, 0.4188, 0.9184, 0.4188, 0.9184, 0.4188, 0.9184, 0.4188, 0.9184, 0.4188, 0.9184, 0.4188, 0.9184, 0.4188, 0.9184, 0.4188, 0.9184, 0.4188, 0.9184, 0.4188, 0.9184, 0.4188, 0.9184, 0.4188, 0.9184, 0.4188, 0.9184, 0.4188, 0.9184, 0.4188, 0.9184, 0.4188, 0.9184, 0.4188, 0.9184, 0.4188, 0.9184, 0.4188, 0.9184, 0.4188, 0.9184, 0.4188, 0.9184, 0.4188, 0.9184, 0.4188, 0.9184, 0.4188, 0.9184, 0.4188, 0.9184, 0.4188, 0.9184, 0.4188, 0.9184, 0.4188, 0.9184, 0.4188, 0.9184, 0.4188, 0.9184, 0.4188, 0.9184, 0.4188, 0.9184, 0.4188, 0.9184, 0.4188, 0.9184, 0.4188, 0.9184, 0.4188, 0.9184, 0.4188, 0.9184, 0.4188, 0.9184, 0.4188, 0.9184, 0.4188, 0.9184, 0.4188, 0.9184, 0.4188, 0.9184, 0.4188, 0.9184, 0.4188, 0.9184, 0.4188, 0.9184, 0.4188, 0.9184, 0.4188, 0.9184, 0.4188, 0.9184, 0.4188, 0.9184, 0.4188, 0.9184, 0.4188, 0.9184, 0.4188, 0.9184, 0.4188, 0.9184, 0.4188, 0.9184, 0.4188, 0.9184, 0.4188, 0.9184, 0.4188, 0.9184, 0.4188, 0.9184, 0.4188, 0.9184, 0.4188, 0.9184, 0.4188, 0.9184, 0.4188, 0.9184, 0.4188, 0.9184, 0.4188, 0.9184, 0.4188, 0.9184, 0.4188, 0.9184, 0.4188, 0.9184, 0.4188, 0.9184, 0.4188, 0.9184, 0.4188, 0.9184, 0.4188, 0.9184, 0.4188, 0.9184, 0.4188, 0.9184, 0.4188, 0.9184, 0.4188, 0.9184, 0.4188, 0.9184, 0.4188, 0.9184, 0.4188, 0.9184, 0.4188, 0.9184, 0.4188, 0.9184, 0.4188, 0.9184, 0.4188, 0.9184, 0.4188, 0.9184, 0.4188, 0.9184, 0.4188, 0.9184, 0.4188, 0.9184, 0.4188, 0.9184, 0.4188, 0.9184, 0.4188, 0.9184, 0.4188, 0.9184, 0.4188, 0.9184, 0.4188, 0.9184, 0.4188, 0.9184, 0.4188, 0.9184, 0.4188, 0.9184, 0.4188, 0.9184, 0.4188, 0.9184, 0.4188, 0.9184, 0.4188, 0.9184, 0.4188, 0.9184, 0.4188, 0.9184, 0.4188, 0.9184, 0.4188, 0.9184, 0.4188, 0.9184, 0.4188, 0.9184, 0.4188, 0.9184, 0.4188, 0.9184, 0.4188, 0.9184, 0.4188, 0.9184, 0.4188, 0.9184, 0.4188, 0.9184, 0.4188, 0.9184, 0.4188, 0.9184, 0.4188, 0.9184, 0.4188, 0.9184, 0.4188, 0.9184, 0.4188, 0.9184, 0.4188, 0.9184, 0.4188, 0.9184, 0.4188, 0.9184, 0.4188, 0.9184, 0.4188, 0.9184, 0.4188, 0.9184, 0.4188, 0.9184, 0.4188, 0.9184, 0.4188, 0.9184, 0.4188, 0.9184, 0.4188, 0.9184, 0.4188, 0.9184, 0.4188, 0.9184, 0.4188, 0.9184, 0.4188, 0.9184, 0.4188, 0.9184, 0.4188, 0.9184, 0.4188, 0.9184, 0.4188, 0.9184, 0.4188, 0.9184, 0.4188, 0.9184, 0.4188, 0.9184, 0.4188, 0.9184, 0.4188, 0.9184, 0.4188, 0.9184, 0.4188, 0.9184, 0.4188, 0.9184, 0.4188, 0.9184, 0.4188, 0.9184, 0.4188, 0.9184, 0.4188, 0.9184, 0.4188, 0.9184, 0.4188, 0.9184, 0.4188, 0.9184, 0.4188, 0.9184, 0.4188, 0.9184, 0.4188, 0.9184, 0.4188, 0.9184, 0.4188, 0.9184, 0.4188, 0.9184, 0.4188, 0.9184, 0.4188, 0.9184, 0.4188, 0.9184, 0.4188, 0.9184, 0.4188, 0.9184, 0.4188, 0.9184, 0.4188, 0.9184, 0.4188, 0.9184, 0.4188, 0.9184, 0.4188, 0.9184, 0.4188, 0.9184, 0.4188, 0.9184, 0.4188, 0.9184, 0.4188, 0.9184, 0.4188, 0.9184, 0.4188, 0.9184, 0.4188, 0.9184, 0.4188, 0.9184, 0.4188, 0.9184, 0.4188, 0.9184, 0.4188, 0.9184, 0.4188, 0.9184, 0.4188, 0.9184, 0.4188, 0.9184, 0.4188, 0.9184, 0.4188, 0.9184, 0.4188, 0.9184, 0.4188, 0.9184, 0.4188, 0.9184, 0.4188, 0.9184, 0.4188, 0.9184, 0.4188, 0.9184, 0.4188, 0.9184, 0.4188, 0.9184, 0.4188, 0.9184, 0.4188, 0.9184, 0.4188, 0.9184, 0.4188, 0.9184, 0.4188, 0.9184, 0.4188, 0.9184, 0.4188, 0.9184, 0.4188, 0.9184, 0.4188, 0.9184, 0.4188, 0.9184, 0.4188, 0.9184, 0.4188, 0.9184, 0.4188, 0.9184, 0.4188, 0.9184, 0.4188, 0.9184, 0.4188, 0.9184, 0.4188, 0.9184, 0.4188, 0.9184, 0.4188, 0.9184, 0.4188, 0.9184, 0.4188, 0.9184, 0.4188, 0.9184, 0.4188, 0.9184, 0.4188, 0.9184, 0.4188, 0.9184, 0.4188, 0.9184, 0.4188, 0.9184, 0.4188, 0.9184, 0.4188, 0.9184, 0.4188, 0.9184, 0.4188, 0.9184, 0.4188, 0.9184, 0.4188, 0.9184, 0.4188, 0.9184, 0.4188, 0.9184, 0.4188, 0.9184, 0.4188, 0.9184, 0.4188, 0.9184, 0.4188, 0.9184, 0.4188, 0.9184, 0.4188, 0.9184, 0.4188, 0.9184, 0.4188, 0.9184, 0.4188, 0.9184, 0.4188, 0.9184, 0.4188, 0.9184, 0.4188, 0.9184, 0.4188, 0.9184, 0.4188, 0.9184, 0.4188, 0.9184, 0.4188, 0.9184, 0.4188, 0.9184, 0.4188, 0.9184, 0.4188, 0.9184, 0.4188, 0.9184, 0.4188, 0.9184, 0.4188, 0.9184, 0.4188, 0.9184, 0.4188, 0.9184, 0.4188, 0.9184, 0.4188, 0.9184, 0.4188, 0.9184, 0.4188, 0.9184, 0.4188, 0.9184, 0.4188, 0.9184, 0.4188, 0.9184, 0.4188, 0.9184, 0.4188, 0.9184, 0.4188, 0.9184, 0.4188, 0.9184, 0.4188, 0.9184, 0.4188, 0.9184, 0.4188, 0.9184, 0.4188, 0.9184, 0.4188, 0.9184, 0.4188, 0.9184, 0.4188, 0.9184, 0.4188, 0.9184, 0.4188, 0.9184, 0.4188, 0.9184, 0.4188, 0.9184, 0.4188, 0.9184, 0.4188, 0.9184, 0.4188, 0.9184, 0.4188, 0.9184, 0.4188, 0.9184, 0.4188, 0.9184, 0.4188, 0.9184, 0.4188, 0.9184, 0.4188, 0.9184, 0.4188, 0.9184, 0.4188, 0.9184, 0.4188, 0.9184, 0.4188, 0.9184, 0.4188, 0.9184, 0.4188, 0.9184, 0.4188, 0.9184, 0.4188, 0.9184, 0.4188, 0.9184, 0.4188, 0.9184, 0.4188, 0.9184, 0.4188, 0.9184, 0.4188, 0.9184, 0.4188, 0.9184, 0.4188, 0.9184, 0.4188, 0.9184, 0.4188, 0.9184, 0.4188, 0.9184, 0.4188, 0.9184, 0.4188, 0.9184, 0.4188, 0.9184, 0.4188, 0.9184, 0.4188, 0.9184, 0.4188, 0.9184, 0.4188, 0.9184, 0.4188, 0.9184, 0.4188, 0.9184, 0.4188, 0.9184, 0.4188, 0.9184, 0.4188, 0.9184, 0.4188, 0.9184, 0.4188, 0.9184, 0.4188, 0.9184, 0.4188, 0.9184, 0.4188, 0.9184, 0.4188, 0.9184, 0.4188, 0.9184, 0.4188, 0.9184, 0.4188, 0.9184, 0.4188, 0.9184, 0.4188, 0.9184, 0.4188, 0.9184, 0.4188, 0.9184, 0.4188, 0.9184, 0.4188, 0.9184, 0.4188, 0.9184, 0.4188, 0.9184, 0.4188, 0.9184, 0.4188, 0.9184, 0.4188, 0.9184, 0.4188, 0.9184, 0.4188, 0.9184])
me_cube_006.materials.append(mat_material)
me_cube_006.use_remesh_fix_poles = True
me_cube_006.use_remesh_preserve_attributes = False
me_cube_006.use_mirror_vertex_groups = False
me_cube_006.update()

# ---- objects
ob_cabinet = bpy.data.objects.new('Cabinet', me_cube_001)
ob_door = bpy.data.objects.new('Door', me_cube_002)
ob_lock = bpy.data.objects.new('Lock', me_cube_006)

# ---- transforms, parenting, visibility, modifiers, constraints
ob_cabinet.location = (-1.0, 1.0, 4.0)
ob_cabinet.scale = (2.437, 1.828, 4.0)
ob_cabinet.lineart.crease_threshold = 0.0
ob_door.location = (-1.0, 0.931, 4.0)
ob_door.scale = (2.437, 1.828, 4.0)
ob_door.lineart.crease_threshold = 0.0
ob_lock.location = (-1.0, 0.931, 4.0)
ob_lock.scale = (2.437, 1.828, 4.0)
ob_lock.lineart.crease_threshold = 0.0

# ---- collection membership
scene.collection.objects.link(ob_cabinet)
scene.collection.objects.link(ob_door)
scene.collection.objects.link(ob_lock)

# ---- scene / render settings (as saved in the file)
scene.frame_start = 1; scene.frame_end = 250; scene.frame_set(1)
scene.render.engine = 'BLENDER_EEVEE_NEXT'
scene.cycles.use_denoising = False
scene.cycles.samples = 128
scene.cycles.sampling_pattern = 'TABULATED_SOBOL'
scene.cycles.use_adaptive_sampling = False
scene.cycles.use_light_tree = False
scene.view_settings.view_transform = 'Filmic'
bpy.context.view_layer.update()

# ---- added for rendering (the .blend has no active camera and no usable light): camera, sun
cam_auto = bpy.data.cameras.new('AutoCamera')
cam_auto.lens = 50.0
cam_auto.sensor_width = 36.0
cam_auto.clip_end = 1000.0
ob_auto_camera = bpy.data.objects.new('AutoCamera', cam_auto)
scene.collection.objects.link(ob_auto_camera)
ob_auto_camera.location = (8.45775, -10.5676, 11.5662)
ob_auto_camera.rotation_euler = (1.09748, -7.21219e-08, 0.694738)
scene.camera = ob_auto_camera
light_auto_sun = bpy.data.lights.new('AutoSun', 'SUN')
light_auto_sun.energy = 3.0
light_auto_sun.angle = 0.0523599
ob_auto_sun = bpy.data.objects.new('AutoSun', light_auto_sun)
scene.collection.objects.link(ob_auto_sun)
ob_auto_sun.rotation_euler = (0.872665, 0.174533, 0.523599)
bpy.context.view_layer.update()
